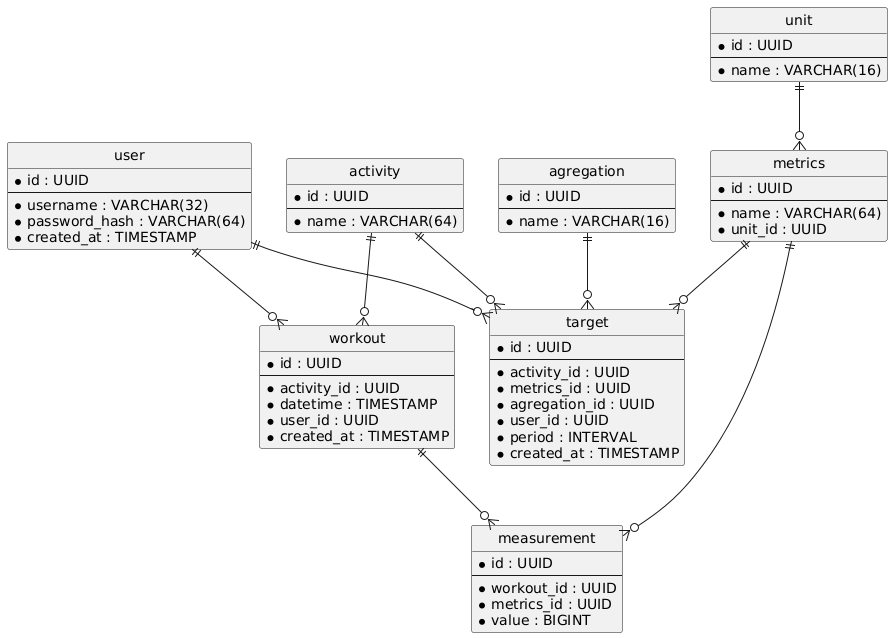

The diagram above was rendered by PlantUML. Its source (embedded in the PNG):
@startuml
hide circle

entity user {
  * id : UUID
  --
  * username : VARCHAR(32)
  * password_hash : VARCHAR(64)
  * created_at : TIMESTAMP
}

entity unit {
  * id : UUID
  --
  * name : VARCHAR(16)
}

entity agregation {
  * id : UUID
  --
  * name : VARCHAR(16)
}

entity activity {
  * id : UUID
  --
  * name : VARCHAR(64)
}

entity metrics {
  * id : UUID
  --
  * name : VARCHAR(64)
  * unit_id : UUID
}

entity target {
  * id : UUID
  --
  * activity_id : UUID
  * metrics_id : UUID
  * agregation_id : UUID
  * user_id : UUID
  * period : INTERVAL
  * created_at : TIMESTAMP
}

entity workout {
  * id : UUID
  --
  * activity_id : UUID
  * datetime : TIMESTAMP
  * user_id : UUID
  * created_at : TIMESTAMP
}

entity measurement {
  * id : UUID
  --
  * workout_id : UUID
  * metrics_id : UUID
  * value : BIGINT
}

' Связи
user ||--o{ target
user ||--o{ workout

activity ||--o{ target
activity ||--o{ workout

metrics ||--o{ target

agregation ||--o{ target

workout ||--o{ measurement
metrics ||--o{ measurement

unit ||--o{ metrics
@enduml